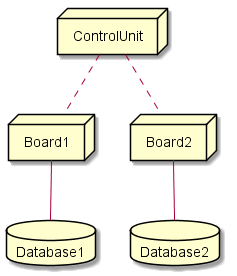

The diagram above was rendered by PlantUML. Its source (embedded in the PNG):
@startuml
node ControlUnit
node Board1
node Board2
database Database1
database Database2

ControlUnit .. Board1
ControlUnit .. Board2

Board1 -down- Database1
Board2 -down- Database2

@enduml